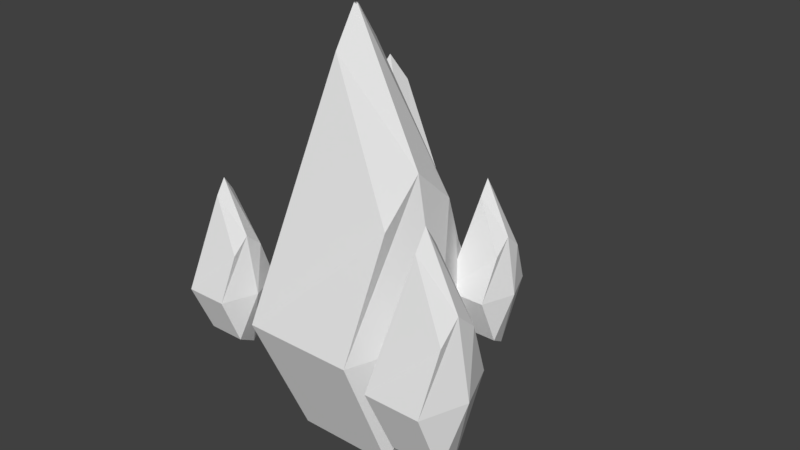 # Source: earth_mage_autoattack_3.blend  (saved by Blender 2.77.0; exported with 4.5.12 LTS)
import bpy
from mathutils import Matrix  # noqa: F401  (used for matrix-valued properties, if any)

bpy.ops.wm.read_factory_settings(use_empty=True)
scene = bpy.context.scene
scene.name = 'Scene'

# ---- collections
col_collection_1 = bpy.data.collections.new('Collection 1'); scene.collection.children.link(col_collection_1)

# ---- world
world_world = bpy.data.worlds.new('World'); scene.world = world_world
world_world.color = (0.05088, 0.05088, 0.05088)
world_world.use_sun_shadow = False
world_world.sun_shadow_jitter_overblur = 0.0
world_world.cycles.sampling_method = 'MANUAL'

# ---- meshes
me_plane_002 = bpy.data.meshes.new('Plane.002')
me_plane_002.from_pydata([(-0.945, -1.0, 0.0), (1.055, -1.0, 0.0), (-0.945, 1.0, 0.0), (1.055, 1.0, 0.0)], [], [(0, 1, 3, 2)])
_uv = me_plane_002.uv_layers.new(name='UVMap')
_uv.uv.foreach_set('vector', [0.7936, 0.006013, 0.9958, 0.006013, 0.9958, 0.2082, 0.7936, 0.2082])
me_plane_002.materials.append(None)
me_plane_002.use_remesh_preserve_volume = False
me_plane_002.use_remesh_preserve_attributes = False
me_plane_002.use_mirror_vertex_groups = False
me_plane_002.update()
me_cube_021 = bpy.data.meshes.new('Cube.021')
me_cube_021.from_pydata([(0.1764, -6.841, 0.7927), (1.187, 4.355, 2.245), (-1.389, 0.624, -2.649), (-0.7124, 0.624, 2.388), (-0.5973, 4.088, -1.483), (0.1403, 4.355, 1.717), (2.017, 0.624, -2.649), (1.911, 0.624, 2.732), (2.452, 4.088, -1.483), (0.1764, -6.841, -0.7092), (2.218, -2.757, 1.333), (2.218, -2.757, -1.249), (-2.396, 0.624, -0.4919), (3.023, 0.624, 0.04172), (1.819, 5.351, 0.3808), (-0.2285, 5.351, 0.117), (2.218, -3.91, 0.04172), (0.1764, -7.995, 0.04172), (-1.604, -4.705, 2.603), (-2.727, 3.023, 2.083), (0.5642, 0.4476, 4.119), (-1.648, 0.4476, 1.351), (-0.3257, 2.839, 3.694), (-1.914, 3.023, 2.041), (-1.463, 0.4476, 5.278), (-3.333, 0.4476, 2.04), (-2.14, 2.839, 4.732), (-1.064, -4.705, 3.497), (-3.013, -1.886, 2.977), (-2.085, -1.886, 4.514), (0.3886, 0.4476, 2.492), (-3.028, 0.4476, 4.019), (-2.433, 3.71, 3.408), (-1.12, 3.71, 2.868), (-2.549, -2.682, 3.745), (-1.334, -5.501, 3.05), (2.571, -2.577, 2.826), (2.946, 1.584, 3.365), (1.989, 0.1975, 1.547), (2.24, 0.1975, 3.419), (2.283, 1.485, 1.98), (2.557, 1.584, 3.169), (3.255, 0.1975, 1.547), (3.215, 0.1975, 3.547), (3.416, 1.485, 1.98), (2.571, -2.577, 2.267), (3.329, -1.059, 3.026), (3.329, -1.059, 2.067), (1.615, 0.1975, 2.348), (3.629, 0.1975, 2.547), (3.181, 1.954, 2.673), (2.42, 1.954, 2.575), (3.329, -1.488, 2.547), (2.571, -3.006, 2.547), (3.93, -3.129, -1.376), (4.437, 2.485, -0.648), (3.146, 0.6145, -3.102), (3.485, 0.6145, -0.5759), (3.542, 2.352, -2.517), (3.912, 2.485, -0.9125), (4.854, 0.6145, -3.102), (4.8, 0.6145, -0.4034), (5.072, 2.352, -2.517), (3.93, -3.129, -2.129), (4.954, -1.081, -1.105), (4.954, -1.081, -2.4), (2.641, 0.6145, -2.02), (5.358, 0.6145, -1.753), (4.754, 2.985, -1.583), (3.727, 2.985, -1.715), (4.954, -1.659, -1.753), (3.93, -3.707, -1.753), (-2.984, -2.577, -1.614), (-2.609, 1.584, -1.074), (-3.566, 0.1975, -2.893), (-3.315, 0.1975, -1.021), (-3.272, 1.485, -2.459), (-2.998, 1.584, -1.27), (-2.3, 0.1975, -2.893), (-2.34, 0.1975, -0.8928), (-2.139, 1.485, -2.459), (-2.984, -2.577, -2.172), (-2.226, -1.059, -1.413), (-2.226, -1.059, -2.373), (-3.94, 0.1975, -2.091), (-1.926, 0.1975, -1.893), (-2.374, 1.954, -1.767), (-3.135, 1.954, -1.865), (-2.226, -1.488, -1.893), (-2.984, -3.006, -1.893)], [], [(7, 3, 0, 10), (6, 2, 4, 8), (2, 6, 11, 9), (3, 7, 1, 5), (12, 2, 9, 17), (17, 16, 10, 0), (15, 14, 8, 4), (12, 3, 5, 15), (13, 6, 8, 14), (13, 7, 10, 16), (6, 13, 16, 11), (7, 13, 14, 1), (2, 12, 15, 4), (5, 1, 14, 15), (9, 11, 16, 17), (3, 12, 17, 0), (25, 21, 18, 28), (24, 20, 22, 26), (20, 24, 29, 27), (21, 25, 19, 23), (30, 20, 27, 35), (35, 34, 28, 18), (33, 32, 26, 22), (30, 21, 23, 33), (31, 24, 26, 32), (31, 25, 28, 34), (24, 31, 34, 29), (25, 31, 32, 19), (20, 30, 33, 22), (23, 19, 32, 33), (27, 29, 34, 35), (21, 30, 35, 18), (43, 39, 36, 46), (42, 38, 40, 44), (38, 42, 47, 45), (39, 43, 37, 41), (48, 38, 45, 53), (53, 52, 46, 36), (51, 50, 44, 40), (48, 39, 41, 51), (49, 42, 44, 50), (49, 43, 46, 52), (42, 49, 52, 47), (43, 49, 50, 37), (38, 48, 51, 40), (41, 37, 50, 51), (45, 47, 52, 53), (39, 48, 53, 36), (61, 57, 54, 64), (60, 56, 58, 62), (56, 60, 65, 63), (57, 61, 55, 59), (66, 56, 63, 71), (71, 70, 64, 54), (69, 68, 62, 58), (66, 57, 59, 69), (67, 60, 62, 68), (67, 61, 64, 70), (60, 67, 70, 65), (61, 67, 68, 55), (56, 66, 69, 58), (59, 55, 68, 69), (63, 65, 70, 71), (57, 66, 71, 54), (79, 75, 72, 82), (78, 74, 76, 80), (74, 78, 83, 81), (75, 79, 73, 77), (84, 74, 81, 89), (89, 88, 82, 72), (87, 86, 80, 76), (84, 75, 77, 87), (85, 78, 80, 86), (85, 79, 82, 88), (78, 85, 88, 83), (79, 85, 86, 73), (74, 84, 87, 76), (77, 73, 86, 87), (81, 83, 88, 89), (75, 84, 89, 72)])
_uv = me_cube_021.uv_layers.new(name='UVMap')
_uv.uv.foreach_set('vector', [0.9253, 0.8609, 0.8742, 0.8658, 0.8729, 0.7168, 0.9174, 0.7531, 0.8697, 0.8603, 0.9349, 0.8706, 0.9087, 0.9382, 0.8503, 0.9289, 0.9349, 0.8706, 0.8697, 0.8603, 0.8827, 0.7531, 0.9283, 0.7181, 0.8742, 0.8658, 0.9253, 0.8609, 0.9171, 0.9348, 0.8947, 0.9383, 0.9125, 0.8855, 0.8663, 0.8844, 0.8912, 0.7338, 0.9049, 0.7109, 0.907, 0.7105, 0.9213, 0.7651, 0.8971, 0.7884, 0.8903, 0.7313, 0.8955, 0.9761, 0.8556, 0.974, 0.8503, 0.9289, 0.9087, 0.9382, 0.8567, 0.8838, 0.9212, 0.8889, 0.9124, 0.9637, 0.8803, 0.9825, 0.8803, 0.8968, 0.9358, 0.8921, 0.9173, 0.9611, 0.8837, 0.9915, 0.9268, 0.8928, 0.8704, 0.8931, 0.8971, 0.7884, 0.9213, 0.7651, 0.9358, 0.8921, 0.8803, 0.8968, 0.8741, 0.7692, 0.9004, 0.7901, 0.8704, 0.8931, 0.9268, 0.8928, 0.9124, 0.9865, 0.8742, 0.9673, 0.8663, 0.8844, 0.9125, 0.8855, 0.9043, 0.9866, 0.8786, 0.9558, 0.8947, 0.9383, 0.9171, 0.9348, 0.9185, 0.9775, 0.8788, 0.972, 0.9019, 0.7327, 0.9004, 0.7901, 0.8741, 0.7692, 0.8834, 0.7134, 0.9212, 0.8889, 0.8567, 0.8838, 0.9039, 0.7156, 0.9148, 0.74, 0.9253, 0.8609, 0.8742, 0.8658, 0.8729, 0.7168, 0.9174, 0.7531, 0.8697, 0.8603, 0.9349, 0.8706, 0.9087, 0.9382, 0.8503, 0.9289, 0.9349, 0.8706, 0.8697, 0.8603, 0.8827, 0.7531, 0.9283, 0.7181, 0.8742, 0.8658, 0.9253, 0.8609, 0.9171, 0.9348, 0.8947, 0.9383, 0.9125, 0.8855, 0.8663, 0.8844, 0.8912, 0.7338, 0.9049, 0.7109, 0.907, 0.7105, 0.9213, 0.7651, 0.8971, 0.7884, 0.8903, 0.7313, 0.8955, 0.9761, 0.8556, 0.974, 0.8503, 0.9289, 0.9087, 0.9382, 0.8567, 0.8838, 0.9212, 0.8889, 0.9124, 0.9637, 0.8803, 0.9825, 0.8803, 0.8968, 0.9358, 0.8921, 0.9173, 0.9611, 0.8837, 0.9915, 0.9268, 0.8928, 0.8704, 0.8931, 0.8971, 0.7884, 0.9213, 0.7651, 0.9358, 0.8921, 0.8803, 0.8968, 0.8741, 0.7692, 0.9004, 0.7901, 0.8704, 0.8931, 0.9268, 0.8928, 0.9124, 0.9865, 0.8742, 0.9673, 0.8663, 0.8844, 0.9125, 0.8855, 0.9043, 0.9866, 0.8786, 0.9558, 0.8947, 0.9383, 0.9171, 0.9348, 0.9185, 0.9775, 0.8788, 0.972, 0.9019, 0.7327, 0.9004, 0.7901, 0.8741, 0.7692, 0.8834, 0.7134, 0.9212, 0.8889, 0.8567, 0.8838, 0.9039, 0.7156, 0.9148, 0.74, 0.9253, 0.8609, 0.8742, 0.8658, 0.8729, 0.7168, 0.9174, 0.7531, 0.8697, 0.8603, 0.9349, 0.8706, 0.9087, 0.9382, 0.8503, 0.9289, 0.9349, 0.8706, 0.8697, 0.8603, 0.8827, 0.7531, 0.9283, 0.7181, 0.8742, 0.8658, 0.9253, 0.8609, 0.9171, 0.9348, 0.8947, 0.9383, 0.9125, 0.8855, 0.8663, 0.8844, 0.8912, 0.7338, 0.9049, 0.7109, 0.907, 0.7105, 0.9213, 0.7651, 0.8971, 0.7884, 0.8903, 0.7313, 0.8955, 0.9761, 0.8556, 0.974, 0.8503, 0.9289, 0.9087, 0.9382, 0.8567, 0.8838, 0.9212, 0.8889, 0.9124, 0.9637, 0.8803, 0.9825, 0.8803, 0.8968, 0.9358, 0.8921, 0.9173, 0.9611, 0.8837, 0.9915, 0.9268, 0.8928, 0.8704, 0.8931, 0.8971, 0.7884, 0.9213, 0.7651, 0.9358, 0.8921, 0.8803, 0.8968, 0.8741, 0.7692, 0.9004, 0.7901, 0.8704, 0.8931, 0.9268, 0.8928, 0.9124, 0.9865, 0.8742, 0.9673, 0.8663, 0.8844, 0.9125, 0.8855, 0.9043, 0.9866, 0.8786, 0.9558, 0.8947, 0.9383, 0.9171, 0.9348, 0.9185, 0.9775, 0.8788, 0.972, 0.9019, 0.7327, 0.9004, 0.7901, 0.8741, 0.7692, 0.8834, 0.7134, 0.9212, 0.8889, 0.8567, 0.8838, 0.9039, 0.7156, 0.9148, 0.74, 0.9253, 0.8609, 0.8742, 0.8658, 0.8729, 0.7168, 0.9174, 0.7531, 0.8697, 0.8603, 0.9349, 0.8706, 0.9087, 0.9382, 0.8503, 0.9289, 0.9349, 0.8706, 0.8697, 0.8603, 0.8827, 0.7531, 0.9283, 0.7181, 0.8742, 0.8658, 0.9253, 0.8609, 0.9171, 0.9348, 0.8947, 0.9383, 0.9125, 0.8855, 0.8663, 0.8844, 0.8912, 0.7338, 0.9049, 0.7109, 0.907, 0.7105, 0.9213, 0.7651, 0.8971, 0.7884, 0.8903, 0.7313, 0.8955, 0.9761, 0.8556, 0.974, 0.8503, 0.9289, 0.9087, 0.9382, 0.8567, 0.8838, 0.9212, 0.8889, 0.9124, 0.9637, 0.8803, 0.9825, 0.8803, 0.8968, 0.9358, 0.8921, 0.9173, 0.9611, 0.8837, 0.9915, 0.9268, 0.8928, 0.8704, 0.8931, 0.8971, 0.7884, 0.9213, 0.7651, 0.9358, 0.8921, 0.8803, 0.8968, 0.8741, 0.7692, 0.9004, 0.7901, 0.8704, 0.8931, 0.9268, 0.8928, 0.9124, 0.9865, 0.8742, 0.9673, 0.8663, 0.8844, 0.9125, 0.8855, 0.9043, 0.9866, 0.8786, 0.9558, 0.8947, 0.9383, 0.9171, 0.9348, 0.9185, 0.9775, 0.8788, 0.972, 0.9019, 0.7327, 0.9004, 0.7901, 0.8741, 0.7692, 0.8834, 0.7134, 0.9212, 0.8889, 0.8567, 0.8838, 0.9039, 0.7156, 0.9148, 0.74, 0.9253, 0.8609, 0.8742, 0.8658, 0.8729, 0.7168, 0.9174, 0.7531, 0.8697, 0.8603, 0.9349, 0.8706, 0.9087, 0.9382, 0.8503, 0.9289, 0.9349, 0.8706, 0.8697, 0.8603, 0.8827, 0.7531, 0.9283, 0.7181, 0.8742, 0.8658, 0.9253, 0.8609, 0.9171, 0.9348, 0.8947, 0.9383, 0.9125, 0.8855, 0.8663, 0.8844, 0.8912, 0.7338, 0.9049, 0.7109, 0.907, 0.7105, 0.9213, 0.7651, 0.8971, 0.7884, 0.8903, 0.7313, 0.8955, 0.9761, 0.8556, 0.974, 0.8503, 0.9289, 0.9087, 0.9382, 0.8567, 0.8838, 0.9212, 0.8889, 0.9124, 0.9637, 0.8803, 0.9825, 0.8803, 0.8968, 0.9358, 0.8921, 0.9173, 0.9611, 0.8837, 0.9915, 0.9268, 0.8928, 0.8704, 0.8931, 0.8971, 0.7884, 0.9213, 0.7651, 0.9358, 0.8921, 0.8803, 0.8968, 0.8741, 0.7692, 0.9004, 0.7901, 0.8704, 0.8931, 0.9268, 0.8928, 0.9124, 0.9865, 0.8742, 0.9673, 0.8663, 0.8844, 0.9125, 0.8855, 0.9043, 0.9866, 0.8786, 0.9558, 0.8947, 0.9383, 0.9171, 0.9348, 0.9185, 0.9775, 0.8788, 0.972, 0.9019, 0.7327, 0.9004, 0.7901, 0.8741, 0.7692, 0.8834, 0.7134, 0.9212, 0.8889, 0.8567, 0.8838, 0.9039, 0.7156, 0.9148, 0.74])
me_cube_021.materials.append(None)
me_cube_021.use_remesh_preserve_volume = False
me_cube_021.use_remesh_preserve_attributes = False
me_cube_021.use_mirror_vertex_groups = False
me_cube_021.update()

# ---- objects
ob_auto_attacks_cracks = bpy.data.objects.new('auto attacks cracks', me_plane_002)
ob_auto_attacks_projectile_3 = bpy.data.objects.new('auto attacks projectile 3', me_cube_021)

# ---- transforms, parenting, visibility, modifiers, constraints
ob_auto_attacks_cracks.location = (0.007872, 0.005815, -0.08036)
ob_auto_attacks_cracks.scale = (0.3132, 0.3132, 0.3132)
ob_auto_attacks_cracks.lineart.crease_threshold = 0.0
ob_auto_attacks_projectile_3.location = (-0.0023, -0.006236, -4.218)
ob_auto_attacks_projectile_3.rotation_euler = (-1.571, -0.0, 0.0)
ob_auto_attacks_projectile_3.scale = (0.4733, 0.4857, 0.4862)
ob_auto_attacks_projectile_3.lineart.crease_threshold = 0.0

# ---- collection membership
col_collection_1.objects.link(ob_auto_attacks_cracks)
col_collection_1.objects.link(ob_auto_attacks_projectile_3)

# ---- scene / render settings (as saved in the file)
scene.frame_start = 0; scene.frame_end = 116; scene.frame_set(112)
scene.render.engine = 'BLENDER_EEVEE_NEXT'
scene.render.resolution_percentage = 50
scene.render.fps = 30
scene.render.dither_intensity = 0.0
scene.cycles.use_denoising = False
scene.cycles.samples = 128
scene.cycles.sampling_pattern = 'TABULATED_SOBOL'
scene.cycles.light_sampling_threshold = 0.0
scene.cycles.use_adaptive_sampling = False
scene.cycles.use_light_tree = False
scene.cycles.blur_glossy = 0.0
scene.cycles.sample_clamp_indirect = 0.0
scene.view_settings.view_transform = 'Standard'
bpy.context.view_layer.update()

# ---- added for rendering (the .blend has no active camera and no usable light): camera, sun
cam_auto = bpy.data.cameras.new('AutoCamera')
cam_auto.lens = 50.0
cam_auto.sensor_width = 36.0
cam_auto.clip_end = 1000.0
ob_auto_camera = bpy.data.objects.new('AutoCamera', cam_auto)
scene.collection.objects.link(ob_auto_camera)
ob_auto_camera.location = (8.67845, -9.49149, 3.22738)
ob_auto_camera.rotation_euler = (1.09748, -7.21219e-08, 0.694738)
scene.camera = ob_auto_camera
light_auto_sun = bpy.data.lights.new('AutoSun', 'SUN')
light_auto_sun.energy = 3.0
light_auto_sun.angle = 0.0523599
ob_auto_sun = bpy.data.objects.new('AutoSun', light_auto_sun)
scene.collection.objects.link(ob_auto_sun)
ob_auto_sun.rotation_euler = (0.872665, 0.174533, 0.523599)
bpy.context.view_layer.update()
